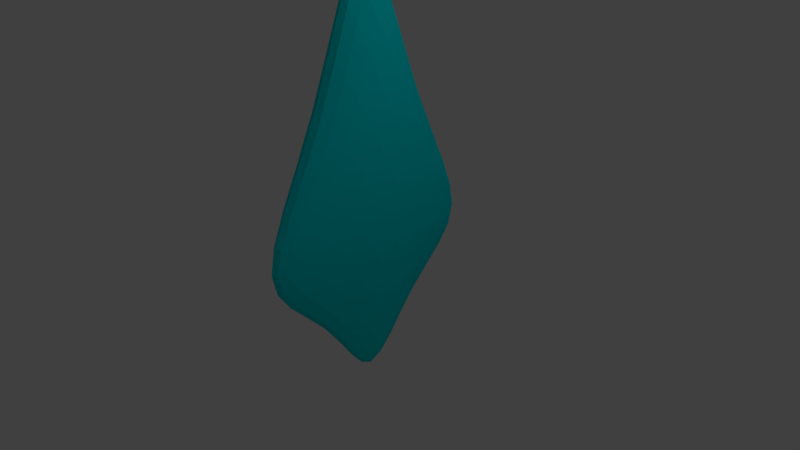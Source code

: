 # Source: Rain.blend  (saved by Blender 2.79.0; exported with 4.5.12 LTS)
import bpy
from mathutils import Matrix  # noqa: F401  (used for matrix-valued properties, if any)

bpy.ops.wm.read_factory_settings(use_empty=True)
scene = bpy.context.scene
scene.name = 'Scene'

# ---- collections
col_collection_1 = bpy.data.collections.new('Collection 1'); scene.collection.children.link(col_collection_1)

# ---- materials (node trees are filled in below, after node groups)
mat_rain = bpy.data.materials.new('Rain')
mat_rain.alpha_threshold = 0.0
mat_rain.use_transparent_shadow = False
mat_rain.diffuse_color = (0.0, 0.7515, 0.8, 1.0)
mat_rain.roughness = 0.5
mat_rain.line_color = (0.0, 0.0, 0.0, 1.0)

# ---- material node trees

# ---- world
world_world = bpy.data.worlds.new('World'); scene.world = world_world
world_world.color = (0.05088, 0.05088, 0.05088)
world_world.use_sun_shadow = False
world_world.sun_shadow_jitter_overblur = 0.0
world_world.cycles.sampling_method = 'MANUAL'

# ---- cameras
cam_camera = bpy.data.cameras.new('Camera')
cam_camera.clip_end = 100.0
cam_camera.lens = 35.0
cam_camera.sensor_width = 32.0
cam_camera.sensor_height = 18.0
cam_camera.ortho_scale = 7.314
cam_camera.dof.focus_distance = 0.0
cam_camera.dof.aperture_fstop = 128.0

# ---- lights
light_lamp = bpy.data.lights.new('Lamp', 'POINT')
light_lamp.transmission_factor = 0.0
light_lamp.cutoff_distance = 30.0
light_lamp.energy = 100.0
light_lamp.shadow_buffer_clip_start = 1.001
light_lamp.shadow_soft_size = 0.1
light_lamp.shadow_maximum_resolution = 0.006
light_lamp.use_absolute_resolution = True

# ---- meshes
me_plane = bpy.data.meshes.new('Plane')
me_plane.from_pydata([(0.2011, -2.014, -6.216e-09), (0.08111, 1.038e-09, -2.314), (0.2011, 2.575e-09, 5.014), (0.2011, 2.014, -6.216e-09), (-0.1989, -2.014, 6.147e-09), (-0.1189, -1.522e-09, -2.314), (-0.1989, -2.546e-09, 5.014), (-0.1989, 2.014, 6.147e-09), (0.1011, -0.7071, -0.7071), (0.2011, 0.7071, 2.007), (-0.09889, -0.7071, -0.7071), (-0.1989, 0.7071, 2.007), (0.2011, -0.7071, 2.007), (0.1011, 0.7071, -0.7071), (-0.1989, -0.7071, 2.007), (-0.09889, 0.7071, -0.7071), (-0.5489, -6.663e-08, 0.65), (0.5511, 3.686e-08, 0.65)], [], [(17, 13, 3, 9), (16, 11, 7, 15), (13, 15, 7, 3), (12, 14, 4, 0), (9, 11, 6, 2), (8, 10, 5, 1), (0, 4, 10, 8), (3, 7, 11, 9), (14, 6, 11, 16), (12, 17, 9, 2), (0, 8, 17, 12), (4, 14, 16, 10), (2, 6, 14, 12), (1, 5, 15, 13), (10, 16, 15, 5), (8, 1, 13, 17)])
me_plane.materials.append(mat_rain)
me_plane.use_remesh_preserve_volume = False
me_plane.use_remesh_preserve_attributes = False
me_plane.use_mirror_vertex_groups = False
me_plane.update()

# ---- objects
ob_rain_drop = bpy.data.objects.new('Rain Drop', me_plane)
ob_lamp = bpy.data.objects.new('Lamp', light_lamp)
ob_camera = bpy.data.objects.new('Camera', cam_camera)

# ---- transforms, parenting, visibility, modifiers, constraints
ob_rain_drop.location = (0.0, 0.0, 0.0)
ob_rain_drop.lineart.crease_threshold = 0.0
_m = ob_rain_drop.modifiers.new('Subsurf', 'SUBSURF')
_m.uv_smooth = 'PRESERVE_CORNERS'
_m.quality = 2
_m.show_only_control_edges = False
ob_lamp.location = (4.076, 1.005, 5.904)
ob_lamp.rotation_euler = (0.6503, 0.05522, 1.866)
ob_lamp.lock_rotations_4d = False
ob_lamp.empty_display_type = 'ARROWS'
ob_lamp.color = (0.0, 0.0, 0.0, 0.0)
ob_lamp.lineart.crease_threshold = 0.0
ob_camera.location = (7.481, -6.508, 5.344)
ob_camera.rotation_euler = (1.109, 0.0, 0.8149)
ob_camera.lock_rotations_4d = False
ob_camera.empty_display_type = 'ARROWS'
ob_camera.color = (0.0, 0.0, 0.0, 0.0)
ob_camera.display_type = 'WIRE'
ob_camera.lineart.crease_threshold = 0.0

# ---- collection membership
col_collection_1.objects.link(ob_rain_drop)
col_collection_1.objects.link(ob_lamp)
col_collection_1.objects.link(ob_camera)

# ---- scene / render settings (as saved in the file)
scene.camera = ob_camera
scene.frame_start = 1; scene.frame_end = 250; scene.frame_set(1)
scene.render.engine = 'BLENDER_EEVEE_NEXT'
scene.render.resolution_percentage = 50
scene.render.dither_intensity = 0.0
scene.cycles.use_denoising = False
scene.cycles.samples = 128
scene.cycles.sampling_pattern = 'TABULATED_SOBOL'
scene.cycles.use_adaptive_sampling = False
scene.cycles.use_light_tree = False
scene.cycles.blur_glossy = 0.0
scene.cycles.sample_clamp_indirect = 0.0
scene.view_settings.view_transform = 'Standard'
bpy.context.view_layer.update()
